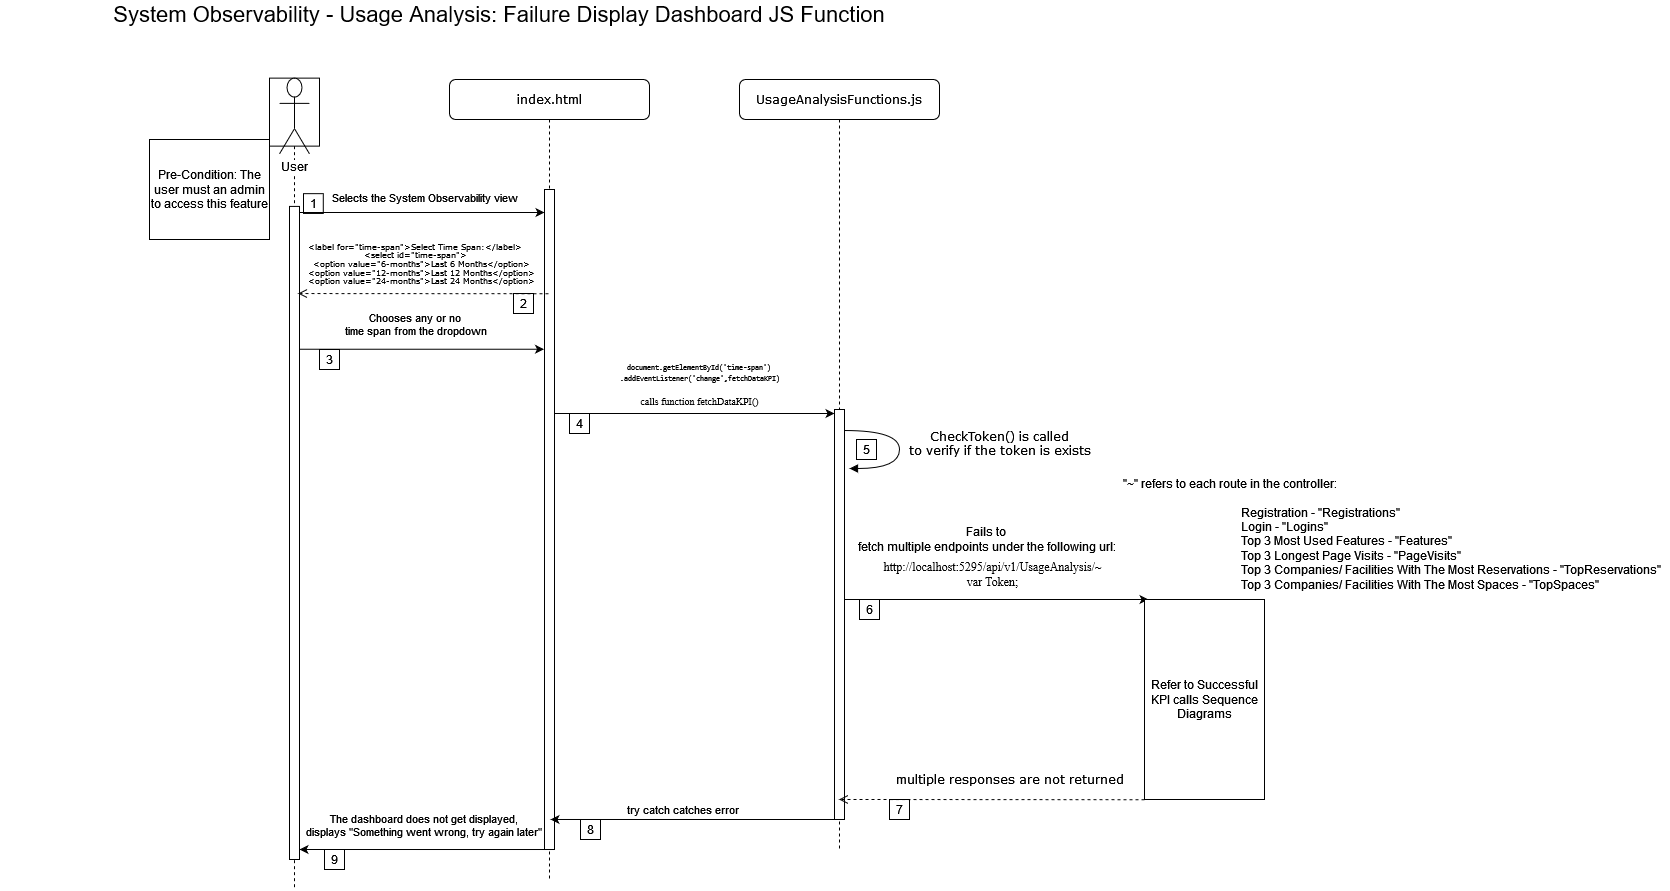

The diagram above was exported from draw.io. Its source (the exported page's mxGraphModel, read from the mxfile embedded in the PNG):
<mxGraphModel dx="2386" dy="-2447" grid="1" gridSize="10" guides="1" tooltips="1" connect="1" arrows="1" fold="1" page="1" pageScale="1" pageWidth="850" pageHeight="1100" math="0" shadow="0">
  <root>
    <mxCell id="0" />
    <mxCell id="1" parent="0" />
    <mxCell id="2" value="&lt;font style=&quot;font-size: 22px;&quot;&gt;System Observability - Usage Analysis: Failure Display Dashboard JS Function&lt;/font&gt;" style="text;html=1;align=center;verticalAlign=middle;whiteSpace=wrap;rounded=0;" vertex="1" parent="1">
      <mxGeometry x="-830" y="3330" width="1000" height="30" as="geometry" />
    </mxCell>
    <mxCell id="3" value="" style="endArrow=classic;html=1;rounded=0;" edge="1" parent="1">
      <mxGeometry width="50" height="50" relative="1" as="geometry">
        <mxPoint x="-275.5" y="4180.01" as="sourcePoint" />
        <mxPoint x="-530" y="4180" as="targetPoint" />
        <Array as="points">
          <mxPoint x="-355" y="4180.01" />
          <mxPoint x="-395" y="4180.01" />
        </Array>
      </mxGeometry>
    </mxCell>
    <mxCell id="4" value="&lt;div&gt;The dashboard does not get displayed,&lt;/div&gt;&lt;div&gt;displays &quot;Something went wrong, try again later&quot;&lt;br&gt;&lt;/div&gt;" style="edgeLabel;html=1;align=center;verticalAlign=middle;resizable=0;points=[];" connectable="0" vertex="1" parent="3">
      <mxGeometry x="0.1619" y="1" relative="1" as="geometry">
        <mxPoint x="17" y="-25" as="offset" />
      </mxGeometry>
    </mxCell>
    <mxCell id="5" value="" style="shape=umlLifeline;perimeter=lifelinePerimeter;whiteSpace=wrap;html=1;container=0;collapsible=0;recursiveResize=0;outlineConnect=0;rounded=0;shadow=0;comic=0;labelBackgroundColor=none;strokeWidth=1;fontFamily=Verdana;fontSize=12;align=center;movable=1;resizable=1;rotatable=1;deletable=1;editable=1;locked=0;connectable=1;gradientColor=none;strokeColor=default;fillColor=none;size=68;" vertex="1" parent="1">
      <mxGeometry x="-560" y="3408.63" width="50" height="811.37" as="geometry" />
    </mxCell>
    <mxCell id="6" value="User" style="shape=umlActor;verticalLabelPosition=bottom;verticalAlign=top;html=1;outlineConnect=0;labelBackgroundColor=default;" vertex="1" parent="1">
      <mxGeometry x="-550" y="3408.626191906149" width="30" height="75.76923076923079" as="geometry" />
    </mxCell>
    <mxCell id="7" value="" style="html=1;points=[];perimeter=orthogonalPerimeter;rounded=0;shadow=0;comic=0;labelBackgroundColor=none;strokeWidth=1;fontFamily=Verdana;fontSize=12;align=center;" vertex="1" parent="1">
      <mxGeometry x="-540" y="3536.91" width="10" height="653.09" as="geometry" />
    </mxCell>
    <mxCell id="8" value="1" style="whiteSpace=wrap;html=1;aspect=fixed;" vertex="1" parent="1">
      <mxGeometry x="-526" y="3524.1647054597706" width="19.79381443298969" height="19.79381443298969" as="geometry" />
    </mxCell>
    <mxCell id="9" value="" style="endArrow=classic;html=1;rounded=0;" edge="1" parent="1">
      <mxGeometry width="50" height="50" relative="1" as="geometry">
        <mxPoint x="-280.75" y="3744" as="sourcePoint" />
        <mxPoint x="5" y="3744" as="targetPoint" />
      </mxGeometry>
    </mxCell>
    <mxCell id="10" value="&lt;pre style=&quot;line-height: 90%;&quot;&gt;&lt;code style=&quot;font-size: 8px;&quot; class=&quot;!whitespace-pre hljs language-html&quot;&gt;&lt;span class=&quot;javascript&quot;&gt;document.getElementById('time-span')&lt;br&gt;.addEventListener('change',fetchDataKPI)&lt;/span&gt;&lt;/code&gt;&lt;/pre&gt;&lt;font style=&quot;font-size: 10px;&quot; face=&quot;Times New Roman&quot;&gt;calls function fetchDataKPI()&lt;/font&gt;" style="edgeLabel;html=1;align=center;verticalAlign=middle;resizable=0;points=[];" connectable="0" vertex="1" parent="9">
      <mxGeometry x="-0.0661" y="-2" relative="1" as="geometry">
        <mxPoint x="17" y="-36" as="offset" />
      </mxGeometry>
    </mxCell>
    <mxCell id="11" value="UsageAnalysisFunctions.js" style="shape=umlLifeline;perimeter=lifelinePerimeter;whiteSpace=wrap;html=1;container=1;collapsible=0;recursiveResize=0;outlineConnect=0;rounded=1;shadow=0;comic=0;labelBackgroundColor=none;strokeWidth=1;fontFamily=Verdana;fontSize=12;align=center;" vertex="1" parent="1">
      <mxGeometry x="-90" y="3410" width="200" height="770" as="geometry" />
    </mxCell>
    <mxCell id="12" value="" style="html=1;points=[];perimeter=orthogonalPerimeter;rounded=0;shadow=0;comic=0;labelBackgroundColor=none;strokeWidth=1;fontFamily=Verdana;fontSize=12;align=center;" vertex="1" parent="11">
      <mxGeometry x="95" y="330" width="10" height="410" as="geometry" />
    </mxCell>
    <mxCell id="13" value="5" style="whiteSpace=wrap;html=1;aspect=fixed;" vertex="1" parent="11">
      <mxGeometry x="117" y="360" width="20" height="20" as="geometry" />
    </mxCell>
    <mxCell id="14" value="" style="endArrow=classic;html=1;rounded=0;" edge="1" parent="11">
      <mxGeometry width="50" height="50" relative="1" as="geometry">
        <mxPoint x="105" y="520" as="sourcePoint" />
        <mxPoint x="409" y="520" as="targetPoint" />
      </mxGeometry>
    </mxCell>
    <mxCell id="15" value="&lt;div style=&quot;font-size: 12px;&quot; align=&quot;center&quot;&gt;&lt;font style=&quot;font-size: 12px;&quot; face=&quot;uMTRAOsVn60jdZ1PH0B-&quot;&gt;http://localhost:5295/api/v1/UsageAnalysis/~&lt;br&gt;var Token;&lt;br&gt;&lt;/font&gt;&lt;/div&gt;" style="edgeLabel;html=1;align=center;verticalAlign=middle;resizable=0;points=[];" connectable="0" vertex="1" parent="14">
      <mxGeometry x="-0.3311" relative="1" as="geometry">
        <mxPoint x="46" y="-25" as="offset" />
      </mxGeometry>
    </mxCell>
    <mxCell id="16" value="CheckToken() is called&lt;br&gt;to verify if the token is exists" style="html=1;verticalAlign=bottom;endArrow=block;labelBackgroundColor=none;fontFamily=Verdana;fontSize=12;elbow=vertical;edgeStyle=orthogonalEdgeStyle;curved=1;entryX=1;entryY=0.286;entryPerimeter=0;exitX=1.038;exitY=0.345;exitPerimeter=0;" edge="1" parent="11">
      <mxGeometry x="0.1879" y="100" relative="1" as="geometry">
        <mxPoint x="105" y="351.0199999999999" as="sourcePoint" />
        <mxPoint x="110" y="389.0199999999999" as="targetPoint" />
        <Array as="points">
          <mxPoint x="160" y="351.0199999999999" />
          <mxPoint x="160" y="389.0199999999999" />
        </Array>
        <mxPoint as="offset" />
      </mxGeometry>
    </mxCell>
    <mxCell id="17" value="7" style="whiteSpace=wrap;html=1;aspect=fixed;" vertex="1" parent="11">
      <mxGeometry x="150" y="720" width="20" height="20" as="geometry" />
    </mxCell>
    <mxCell id="18" value="index.html" style="shape=umlLifeline;perimeter=lifelinePerimeter;whiteSpace=wrap;html=1;container=1;collapsible=0;recursiveResize=0;outlineConnect=0;rounded=1;shadow=0;comic=0;labelBackgroundColor=none;strokeWidth=1;fontFamily=Verdana;fontSize=12;align=center;" vertex="1" parent="1">
      <mxGeometry x="-380" y="3410" width="200" height="800" as="geometry" />
    </mxCell>
    <mxCell id="19" value="8" style="whiteSpace=wrap;html=1;aspect=fixed;" vertex="1" parent="18">
      <mxGeometry x="131" y="740" width="20" height="20" as="geometry" />
    </mxCell>
    <mxCell id="20" value="4" style="whiteSpace=wrap;html=1;aspect=fixed;" vertex="1" parent="18">
      <mxGeometry x="120" y="334" width="20" height="20" as="geometry" />
    </mxCell>
    <mxCell id="21" value="" style="endArrow=classic;html=1;rounded=0;" edge="1" parent="18">
      <mxGeometry width="50" height="50" relative="1" as="geometry">
        <mxPoint x="-149.50333333333325" y="133" as="sourcePoint" />
        <mxPoint x="95.00000000000023" y="133" as="targetPoint" />
      </mxGeometry>
    </mxCell>
    <mxCell id="22" value="Selects the System Observability view" style="edgeLabel;html=1;align=center;verticalAlign=middle;resizable=0;points=[];" connectable="0" vertex="1" parent="21">
      <mxGeometry x="-0.0661" y="-2" relative="1" as="geometry">
        <mxPoint x="10" y="-17" as="offset" />
      </mxGeometry>
    </mxCell>
    <mxCell id="23" value="" style="html=1;points=[];perimeter=orthogonalPerimeter;rounded=0;shadow=0;comic=0;labelBackgroundColor=none;strokeWidth=1;fontFamily=Verdana;fontSize=12;align=center;" vertex="1" parent="18">
      <mxGeometry x="95" y="110" width="10" height="660" as="geometry" />
    </mxCell>
    <mxCell id="24" value="2" style="whiteSpace=wrap;html=1;aspect=fixed;" vertex="1" parent="18">
      <mxGeometry x="64" y="214" width="20" height="20" as="geometry" />
    </mxCell>
    <mxCell id="25" value="9" style="whiteSpace=wrap;html=1;aspect=fixed;" vertex="1" parent="1">
      <mxGeometry x="-505" y="4180" width="20" height="20" as="geometry" />
    </mxCell>
    <mxCell id="26" value="" style="endArrow=classic;html=1;rounded=0;" edge="1" parent="1">
      <mxGeometry width="50" height="50" relative="1" as="geometry">
        <mxPoint x="-530.0033333333331" y="3679.74" as="sourcePoint" />
        <mxPoint x="-285.5" y="3679.74" as="targetPoint" />
      </mxGeometry>
    </mxCell>
    <mxCell id="27" value="Chooses any or no&lt;br&gt;time span from the dropdown" style="edgeLabel;html=1;align=center;verticalAlign=middle;resizable=0;points=[];labelBackgroundColor=none;" connectable="0" vertex="1" parent="26">
      <mxGeometry x="-0.0661" y="-2" relative="1" as="geometry">
        <mxPoint x="2" y="-27" as="offset" />
      </mxGeometry>
    </mxCell>
    <mxCell id="28" value="3" style="whiteSpace=wrap;html=1;aspect=fixed;" vertex="1" parent="1">
      <mxGeometry x="-510" y="3680" width="20" height="20" as="geometry" />
    </mxCell>
    <mxCell id="29" value="" style="endArrow=classic;html=1;rounded=0;entryX=0.7;entryY=0.073;entryDx=0;entryDy=0;entryPerimeter=0;" edge="1" parent="1">
      <mxGeometry width="50" height="50" relative="1" as="geometry">
        <mxPoint x="15.5" y="4150" as="sourcePoint" />
        <mxPoint x="-279" y="4149.993" as="targetPoint" />
        <Array as="points">
          <mxPoint x="-64" y="4150" />
          <mxPoint x="-104" y="4150" />
        </Array>
      </mxGeometry>
    </mxCell>
    <mxCell id="30" value="try catch catches error" style="edgeLabel;html=1;align=center;verticalAlign=middle;resizable=0;points=[];" connectable="0" vertex="1" parent="29">
      <mxGeometry x="0.1619" y="1" relative="1" as="geometry">
        <mxPoint x="8" y="-11" as="offset" />
      </mxGeometry>
    </mxCell>
    <mxCell id="31" value="Pre-Condition: The user must an admin to access this feature" style="rounded=0;whiteSpace=wrap;html=1;" vertex="1" parent="1">
      <mxGeometry x="-680" y="3470" width="120" height="100" as="geometry" />
    </mxCell>
    <mxCell id="32" value="Fails to&lt;br&gt;fetch multiple endpoints under the following url:" style="text;html=1;align=center;verticalAlign=middle;resizable=0;points=[];autosize=1;strokeColor=none;fillColor=none;" vertex="1" parent="1">
      <mxGeometry x="22" y="3850" width="270" height="40" as="geometry" />
    </mxCell>
    <mxCell id="33" value="6" style="whiteSpace=wrap;html=1;aspect=fixed;" vertex="1" parent="1">
      <mxGeometry x="30" y="3930" width="20" height="20" as="geometry" />
    </mxCell>
    <mxCell id="34" value="&lt;p style=&quot;line-height: 60%;&quot;&gt;&lt;font style=&quot;font-size: 8px;&quot;&gt;&amp;nbsp;&amp;nbsp;&amp;nbsp; &amp;lt;label for=&quot;time-span&quot;&amp;gt;Select Time Span:&amp;lt;/label&amp;gt;&lt;br&gt;&amp;nbsp;&amp;nbsp;&amp;nbsp; &amp;lt;select id=&quot;time-span&quot;&amp;gt;&lt;br&gt;&amp;nbsp;&amp;nbsp;&amp;nbsp;&amp;nbsp;&amp;nbsp;&amp;nbsp;&amp;nbsp; &amp;lt;option value=&quot;6-months&quot;&amp;gt;Last 6 Months&amp;lt;/option&amp;gt;&lt;br&gt;&amp;nbsp;&amp;nbsp;&amp;nbsp;&amp;nbsp;&amp;nbsp;&amp;nbsp;&amp;nbsp; &amp;lt;option value=&quot;12-months&quot;&amp;gt;Last 12 Months&amp;lt;/option&amp;gt;&lt;br&gt;&amp;nbsp;&amp;nbsp;&amp;nbsp;&amp;nbsp;&amp;nbsp;&amp;nbsp;&amp;nbsp; &amp;lt;option value=&quot;24-months&quot;&amp;gt;Last 24 Months&amp;lt;/option&amp;gt;&lt;/font&gt;&lt;font style=&quot;font-size: 8px;&quot;&gt;&lt;br&gt;&lt;/font&gt;&lt;/p&gt;" style="html=1;verticalAlign=bottom;endArrow=open;dashed=1;endSize=7;labelBackgroundColor=none;fontFamily=Verdana;fontSize=12;edgeStyle=elbowEdgeStyle;elbow=vertical;targetPerimeterSpacing=0;fixDash=0;flowAnimation=0;enumerate=0;startFill=1;endFill=1;backgroundOutline=0;noJump=0;ignoreEdge=0;orthogonalLoop=0;shadow=0;jumpStyle=none;sourcePerimeterSpacing=0;jumpSize=6;align=center;" edge="1" parent="1">
      <mxGeometry x="0.11" y="6" relative="1" as="geometry">
        <mxPoint x="-531.45" y="3624" as="targetPoint" />
        <Array as="points" />
        <mxPoint x="-280.99999999999994" y="3624.21" as="sourcePoint" />
        <mxPoint as="offset" />
      </mxGeometry>
    </mxCell>
    <mxCell id="35" value="Refer to Successful KPI calls Sequence Diagrams" style="rounded=0;whiteSpace=wrap;html=1;" vertex="1" parent="1">
      <mxGeometry x="315" y="3930" width="120" height="200" as="geometry" />
    </mxCell>
    <mxCell id="36" value="&amp;nbsp;&lt;br&gt;multiple responses are not returned" style="html=1;verticalAlign=bottom;endArrow=open;dashed=1;endSize=7;labelBackgroundColor=none;fontFamily=Verdana;fontSize=12;edgeStyle=elbowEdgeStyle;elbow=vertical;targetPerimeterSpacing=0;fixDash=0;flowAnimation=0;enumerate=0;startFill=1;endFill=1;backgroundOutline=0;noJump=0;ignoreEdge=0;orthogonalLoop=0;shadow=0;jumpStyle=none;sourcePerimeterSpacing=0;jumpSize=6;align=center;" edge="1" parent="1">
      <mxGeometry x="-0.1138" y="-10" relative="1" as="geometry">
        <mxPoint x="9.5" y="4130" as="targetPoint" />
        <Array as="points" />
        <mxPoint x="315.00000000000006" y="4130.21" as="sourcePoint" />
        <mxPoint as="offset" />
      </mxGeometry>
    </mxCell>
    <mxCell id="37" value="&quot;~&quot; refers to each route in the controller:" style="text;html=1;align=center;verticalAlign=middle;resizable=0;points=[];autosize=1;strokeColor=none;fillColor=none;" vertex="1" parent="1">
      <mxGeometry x="280" y="3799" width="240" height="30" as="geometry" />
    </mxCell>
    <mxCell id="38" value="Registration - &quot;Registrations&quot;&lt;br&gt;Login - &quot;Logins&quot;&lt;br&gt;Top 3 Most Used Features - &quot;Features&quot;&lt;br&gt;Top 3 Longest Page Visits - &quot;PageVisits&quot;&lt;br&gt;Top 3 Companies/ Facilities With The Most Reservations - &quot;TopReservations&quot;&lt;br&gt;Top 3 Companies/ Facilities With The Most Spaces - &quot;TopSpaces&quot;" style="text;html=1;align=left;verticalAlign=middle;resizable=0;points=[];autosize=1;strokeColor=none;fillColor=none;" vertex="1" parent="1">
      <mxGeometry x="410" y="3829" width="430" height="100" as="geometry" />
    </mxCell>
  </root>
</mxGraphModel>